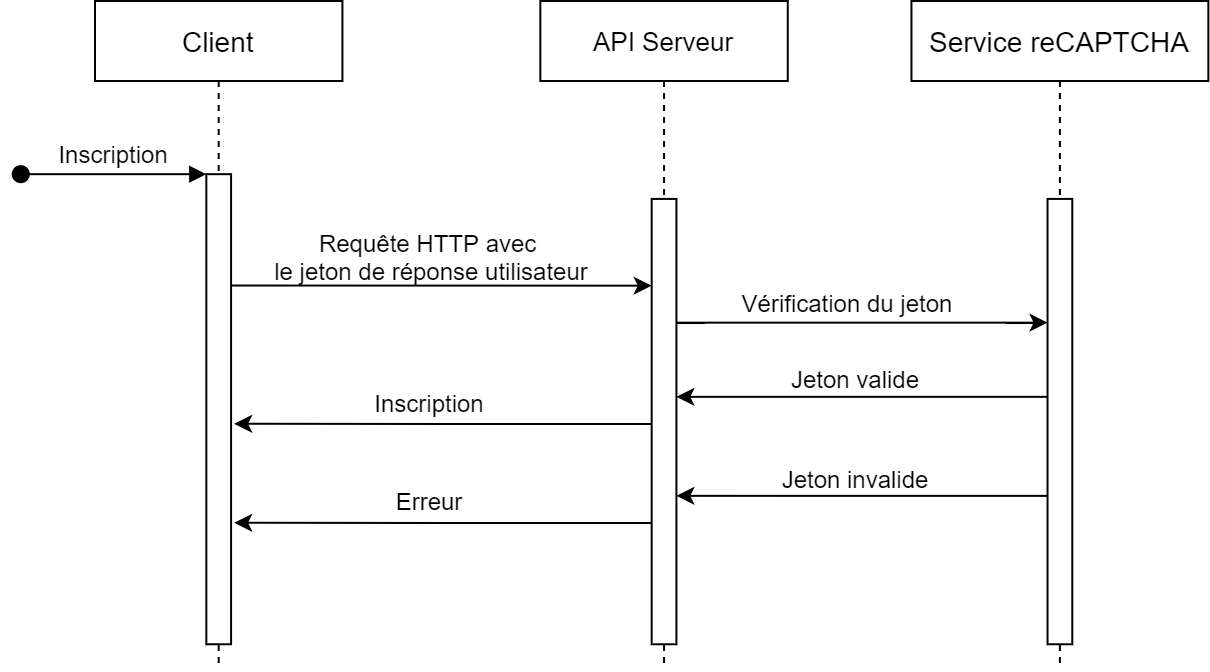

The diagram above was exported from draw.io. Its source (the exported page's mxGraphModel, read from the mxfile embedded in the PNG):
<mxGraphModel dx="1185" dy="670" grid="1" gridSize="10" guides="1" tooltips="1" connect="1" arrows="1" fold="1" page="1" pageScale="1" pageWidth="850" pageHeight="1100" math="0" shadow="0">
  <root>
    <mxCell id="0" />
    <mxCell id="1" parent="0" />
    <mxCell id="YTkVnIAzNso_rH25NaIN-1" value="" style="group;aspect=fixed;" vertex="1" connectable="0" parent="1">
      <mxGeometry x="50" y="40" width="556.68" height="334" as="geometry" />
    </mxCell>
    <mxCell id="3nuBFxr9cyL0pnOWT2aG-1" value="Client" style="shape=umlLifeline;perimeter=lifelinePerimeter;container=1;collapsible=0;recursiveResize=0;rounded=0;shadow=0;strokeWidth=1;fontSize=14;" parent="YTkVnIAzNso_rH25NaIN-1" vertex="1">
      <mxGeometry width="123.70666666666668" height="334.00000000000017" as="geometry" />
    </mxCell>
    <mxCell id="3nuBFxr9cyL0pnOWT2aG-2" value="" style="points=[];perimeter=orthogonalPerimeter;rounded=0;shadow=0;strokeWidth=1;" parent="3nuBFxr9cyL0pnOWT2aG-1" vertex="1">
      <mxGeometry x="55.66800000000001" y="86.59259259259261" width="12.370666666666665" height="235.03703703703715" as="geometry" />
    </mxCell>
    <mxCell id="3nuBFxr9cyL0pnOWT2aG-3" value="Inscription" style="verticalAlign=bottom;startArrow=oval;endArrow=block;startSize=8;shadow=0;strokeWidth=1;labelBackgroundColor=none;fontSize=12;" parent="3nuBFxr9cyL0pnOWT2aG-1" target="3nuBFxr9cyL0pnOWT2aG-2" edge="1">
      <mxGeometry relative="1" as="geometry">
        <mxPoint x="-37.112000000000016" y="86.59259259259261" as="sourcePoint" />
      </mxGeometry>
    </mxCell>
    <mxCell id="3nuBFxr9cyL0pnOWT2aG-5" value="API Serveur" style="shape=umlLifeline;perimeter=lifelinePerimeter;container=1;collapsible=0;recursiveResize=0;rounded=0;shadow=0;strokeWidth=1;fontSize=13;" parent="YTkVnIAzNso_rH25NaIN-1" vertex="1">
      <mxGeometry x="222.672" width="123.70666666666668" height="334.00000000000017" as="geometry" />
    </mxCell>
    <mxCell id="3nuBFxr9cyL0pnOWT2aG-6" value="" style="points=[];perimeter=orthogonalPerimeter;rounded=0;shadow=0;strokeWidth=1;" parent="3nuBFxr9cyL0pnOWT2aG-5" vertex="1">
      <mxGeometry x="55.66800000000001" y="98.962962962963" width="12.370666666666665" height="222.66666666666666" as="geometry" />
    </mxCell>
    <mxCell id="eE_pKVOfer5-MewRElcA-1" value="Service reCAPTCHA" style="shape=umlLifeline;perimeter=lifelinePerimeter;container=1;collapsible=0;recursiveResize=0;rounded=0;shadow=0;strokeWidth=1;fontSize=14;" parent="YTkVnIAzNso_rH25NaIN-1" vertex="1">
      <mxGeometry x="408.23199999999997" width="148.44800000000006" height="334.00000000000017" as="geometry" />
    </mxCell>
    <mxCell id="eE_pKVOfer5-MewRElcA-2" value="" style="points=[];perimeter=orthogonalPerimeter;rounded=0;shadow=0;strokeWidth=1;" parent="eE_pKVOfer5-MewRElcA-1" vertex="1">
      <mxGeometry x="68.0386666666667" y="98.962962962963" width="12.370666666666667" height="222.66666666666666" as="geometry" />
    </mxCell>
    <mxCell id="eE_pKVOfer5-MewRElcA-3" style="edgeStyle=orthogonalEdgeStyle;rounded=0;orthogonalLoop=1;jettySize=auto;html=1;" parent="YTkVnIAzNso_rH25NaIN-1" edge="1">
      <mxGeometry relative="1" as="geometry">
        <mxPoint x="68.03866666666669" y="142.25925925925932" as="sourcePoint" />
        <mxPoint x="278.34000000000003" y="142.25925925925932" as="targetPoint" />
        <Array as="points">
          <mxPoint x="278.34000000000003" y="142.25925925925932" />
        </Array>
      </mxGeometry>
    </mxCell>
    <mxCell id="eE_pKVOfer5-MewRElcA-4" value="Requête HTTP avec &lt;br style=&quot;font-size: 12px;&quot;&gt;le jeton de réponse utilisateur" style="edgeLabel;html=1;align=center;verticalAlign=middle;resizable=0;points=[];labelBackgroundColor=none;fontSize=12;" parent="eE_pKVOfer5-MewRElcA-3" vertex="1" connectable="0">
      <mxGeometry x="-0.2025" y="-1" relative="1" as="geometry">
        <mxPoint x="15" y="-16" as="offset" />
      </mxGeometry>
    </mxCell>
    <mxCell id="eE_pKVOfer5-MewRElcA-17" style="edgeStyle=orthogonalEdgeStyle;rounded=0;orthogonalLoop=1;jettySize=auto;html=1;entryX=1.124;entryY=0.531;entryDx=0;entryDy=0;entryPerimeter=0;" parent="YTkVnIAzNso_rH25NaIN-1" source="3nuBFxr9cyL0pnOWT2aG-6" target="3nuBFxr9cyL0pnOWT2aG-2" edge="1">
      <mxGeometry relative="1" as="geometry">
        <Array as="points">
          <mxPoint x="173.18933333333328" y="211.53333333333342" />
          <mxPoint x="173.18933333333328" y="211.53333333333342" />
        </Array>
      </mxGeometry>
    </mxCell>
    <mxCell id="eE_pKVOfer5-MewRElcA-23" value="Inscription" style="edgeLabel;html=1;align=center;verticalAlign=middle;resizable=0;points=[];labelBackgroundColor=none;fontSize=12;" parent="eE_pKVOfer5-MewRElcA-17" vertex="1" connectable="0">
      <mxGeometry x="0.3849" relative="1" as="geometry">
        <mxPoint x="32" y="-11" as="offset" />
      </mxGeometry>
    </mxCell>
    <mxCell id="eE_pKVOfer5-MewRElcA-20" style="edgeStyle=orthogonalEdgeStyle;rounded=0;orthogonalLoop=1;jettySize=auto;html=1;" parent="YTkVnIAzNso_rH25NaIN-1" source="eE_pKVOfer5-MewRElcA-2" edge="1">
      <mxGeometry relative="1" as="geometry">
        <mxPoint x="290.7106666666667" y="197.925925925926" as="targetPoint" />
        <Array as="points">
          <mxPoint x="290.7106666666667" y="197.925925925926" />
        </Array>
      </mxGeometry>
    </mxCell>
    <mxCell id="eE_pKVOfer5-MewRElcA-21" value="Jeton valide" style="edgeLabel;html=1;align=center;verticalAlign=middle;resizable=0;points=[];labelBackgroundColor=none;fontSize=12;" parent="eE_pKVOfer5-MewRElcA-20" vertex="1" connectable="0">
      <mxGeometry x="0.1818" relative="1" as="geometry">
        <mxPoint x="13" y="-9" as="offset" />
      </mxGeometry>
    </mxCell>
    <mxCell id="eE_pKVOfer5-MewRElcA-22" style="edgeStyle=orthogonalEdgeStyle;rounded=0;orthogonalLoop=1;jettySize=auto;html=1;" parent="YTkVnIAzNso_rH25NaIN-1" source="3nuBFxr9cyL0pnOWT2aG-6" target="eE_pKVOfer5-MewRElcA-2" edge="1">
      <mxGeometry relative="1" as="geometry">
        <mxPoint x="470.0853333333334" y="160.81481481481484" as="targetPoint" />
        <Array as="points">
          <mxPoint x="321.63733333333334" y="160.81481481481484" />
          <mxPoint x="321.63733333333334" y="160.81481481481484" />
        </Array>
      </mxGeometry>
    </mxCell>
    <mxCell id="eE_pKVOfer5-MewRElcA-24" value="Vérification du jeton" style="edgeLabel;html=1;align=center;verticalAlign=middle;resizable=0;points=[];labelBackgroundColor=none;fontSize=12;" parent="eE_pKVOfer5-MewRElcA-22" vertex="1" connectable="0">
      <mxGeometry x="-0.1771" relative="1" as="geometry">
        <mxPoint x="8" y="-10" as="offset" />
      </mxGeometry>
    </mxCell>
    <mxCell id="eE_pKVOfer5-MewRElcA-29" style="edgeStyle=orthogonalEdgeStyle;rounded=0;orthogonalLoop=1;jettySize=auto;html=1;entryX=1.124;entryY=0.531;entryDx=0;entryDy=0;entryPerimeter=0;" parent="YTkVnIAzNso_rH25NaIN-1" edge="1">
      <mxGeometry relative="1" as="geometry">
        <mxPoint x="278.34000000000003" y="261.01481481481494" as="sourcePoint" />
        <mxPoint x="69.57262933333337" y="260.87874074074074" as="targetPoint" />
        <Array as="points">
          <mxPoint x="173.18933333333328" y="261.01481481481494" />
          <mxPoint x="173.18933333333328" y="261.01481481481494" />
        </Array>
      </mxGeometry>
    </mxCell>
    <mxCell id="eE_pKVOfer5-MewRElcA-30" value="Erreur" style="edgeLabel;html=1;align=center;verticalAlign=middle;resizable=0;points=[];labelBackgroundColor=none;fontSize=12;" parent="eE_pKVOfer5-MewRElcA-29" vertex="1" connectable="0">
      <mxGeometry x="0.3849" relative="1" as="geometry">
        <mxPoint x="32" y="-11" as="offset" />
      </mxGeometry>
    </mxCell>
    <mxCell id="eE_pKVOfer5-MewRElcA-31" style="edgeStyle=orthogonalEdgeStyle;rounded=0;orthogonalLoop=1;jettySize=auto;html=1;" parent="YTkVnIAzNso_rH25NaIN-1" edge="1">
      <mxGeometry relative="1" as="geometry">
        <mxPoint x="476.2706666666667" y="247.44275132275132" as="sourcePoint" />
        <mxPoint x="290.7106666666667" y="247.4074074074074" as="targetPoint" />
        <Array as="points">
          <mxPoint x="290.7106666666667" y="247.4074074074074" />
        </Array>
      </mxGeometry>
    </mxCell>
    <mxCell id="eE_pKVOfer5-MewRElcA-32" value="Jeton invalide" style="edgeLabel;html=1;align=center;verticalAlign=middle;resizable=0;points=[];labelBackgroundColor=none;fontSize=12;" parent="eE_pKVOfer5-MewRElcA-31" vertex="1" connectable="0">
      <mxGeometry x="0.1818" relative="1" as="geometry">
        <mxPoint x="13" y="-9" as="offset" />
      </mxGeometry>
    </mxCell>
  </root>
</mxGraphModel>